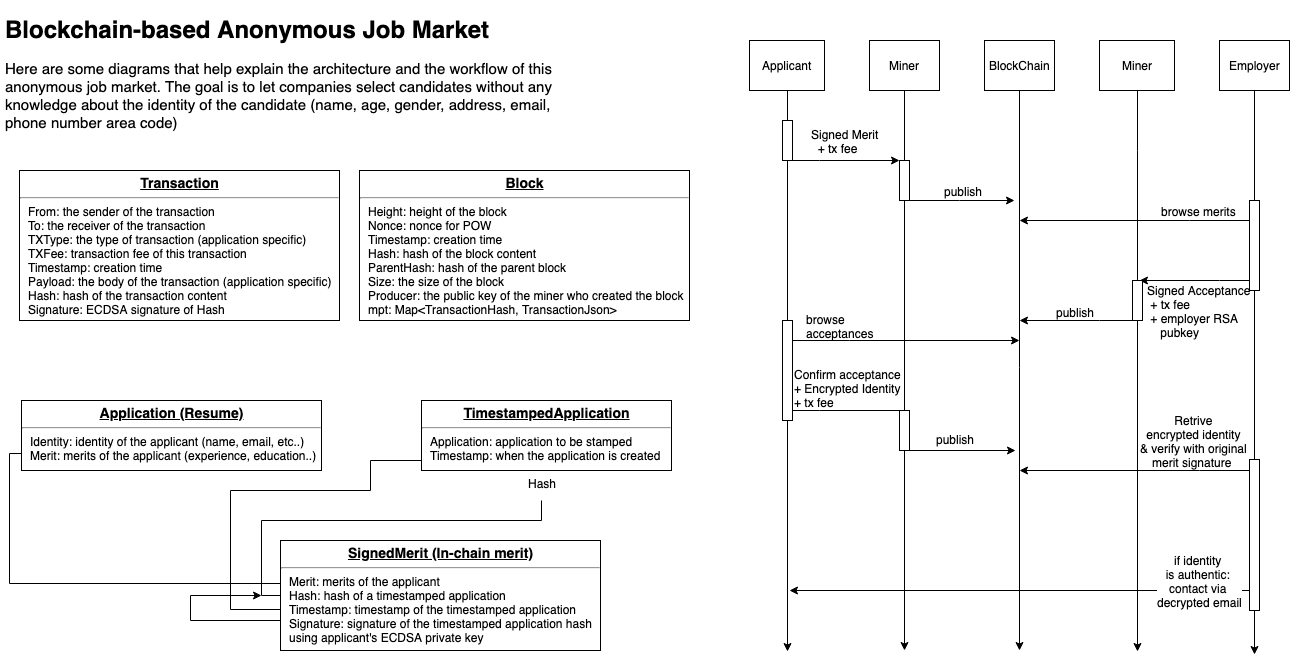

The diagram above was exported from draw.io. Its source (the exported page's mxGraphModel, read from the mxfile embedded in the PNG):
<mxGraphModel dx="1745" dy="593" grid="1" gridSize="10" guides="1" tooltips="1" connect="1" arrows="1" fold="1" page="1" pageScale="1" pageWidth="827" pageHeight="1169" math="0" shadow="0">
  <root>
    <mxCell id="0" />
    <mxCell id="1" parent="0" />
    <mxCell id="SOaHd2xly4LeHmcRUsuz-79" style="edgeStyle=orthogonalEdgeStyle;rounded=0;orthogonalLoop=1;jettySize=auto;html=1;entryX=0;entryY=0.69;entryDx=0;entryDy=0;entryPerimeter=0;endArrow=classic;endFill=1;" parent="1" target="SOaHd2xly4LeHmcRUsuz-75" edge="1">
      <mxGeometry relative="1" as="geometry">
        <mxPoint x="-269" y="480" as="sourcePoint" />
        <Array as="points">
          <mxPoint x="-420" y="480" />
          <mxPoint x="-420" y="510" />
          <mxPoint x="-560" y="510" />
          <mxPoint x="-560" y="629" />
          <mxPoint x="-460" y="629" />
          <mxPoint x="-460" y="636" />
        </Array>
      </mxGeometry>
    </mxCell>
    <mxCell id="SOaHd2xly4LeHmcRUsuz-74" value="&lt;p style=&quot;text-align: center ; margin: 4px 0px 0px ; text-decoration: underline&quot;&gt;&lt;b&gt;&lt;font style=&quot;font-size: 14px&quot;&gt;TimestampedApplication&lt;/font&gt;&lt;/b&gt;&lt;/p&gt;&lt;hr&gt;&lt;p style=&quot;margin: 0px ; margin-left: 8px&quot;&gt;Application: application to be stamped&lt;/p&gt;&lt;p style=&quot;margin: 0px ; margin-left: 8px&quot;&gt;Timestamp: when the application is created&lt;/p&gt;&lt;p style=&quot;margin: 0px ; margin-left: 8px&quot;&gt;&lt;br&gt;&lt;/p&gt;&lt;p style=&quot;margin: 0px ; margin-left: 8px&quot;&gt;&lt;br&gt;&lt;/p&gt;" style="verticalAlign=top;align=left;overflow=fill;fontSize=12;fontFamily=Helvetica;html=1;gradientColor=#ffffff;" parent="1" vertex="1">
      <mxGeometry x="-369" y="420" width="250" height="70" as="geometry" />
    </mxCell>
    <mxCell id="SOaHd2xly4LeHmcRUsuz-5" style="edgeStyle=orthogonalEdgeStyle;rounded=0;orthogonalLoop=1;jettySize=auto;html=1;exitX=0.5;exitY=1;exitDx=0;exitDy=0;" parent="1" source="SOaHd2xly4LeHmcRUsuz-49" edge="1">
      <mxGeometry relative="1" as="geometry">
        <mxPoint x="-3" y="671" as="targetPoint" />
      </mxGeometry>
    </mxCell>
    <mxCell id="SOaHd2xly4LeHmcRUsuz-2" value="Applicant" style="html=1;" parent="1" vertex="1">
      <mxGeometry x="-41" y="60" width="75" height="50" as="geometry" />
    </mxCell>
    <mxCell id="SOaHd2xly4LeHmcRUsuz-3" value="Miner&lt;br&gt;" style="html=1;" parent="1" vertex="1">
      <mxGeometry x="79" y="60" width="70" height="50" as="geometry" />
    </mxCell>
    <mxCell id="SOaHd2xly4LeHmcRUsuz-10" style="edgeStyle=orthogonalEdgeStyle;rounded=0;orthogonalLoop=1;jettySize=auto;html=1;endArrow=classic;endFill=1;" parent="1" source="SOaHd2xly4LeHmcRUsuz-4" edge="1">
      <mxGeometry relative="1" as="geometry">
        <mxPoint x="109" y="180" as="targetPoint" />
        <Array as="points">
          <mxPoint x="29" y="180" />
          <mxPoint x="29" y="180" />
        </Array>
      </mxGeometry>
    </mxCell>
    <mxCell id="SOaHd2xly4LeHmcRUsuz-4" value="" style="html=1;points=[];perimeter=orthogonalPerimeter;" parent="1" vertex="1">
      <mxGeometry x="-8" y="140" width="10" height="40" as="geometry" />
    </mxCell>
    <mxCell id="SOaHd2xly4LeHmcRUsuz-6" style="edgeStyle=orthogonalEdgeStyle;rounded=0;orthogonalLoop=1;jettySize=auto;html=1;exitX=0.5;exitY=1;exitDx=0;exitDy=0;endArrow=none;endFill=0;" parent="1" source="SOaHd2xly4LeHmcRUsuz-2" target="SOaHd2xly4LeHmcRUsuz-4" edge="1">
      <mxGeometry relative="1" as="geometry">
        <mxPoint x="-3" y="671" as="targetPoint" />
        <mxPoint x="-3" y="110" as="sourcePoint" />
      </mxGeometry>
    </mxCell>
    <mxCell id="SOaHd2xly4LeHmcRUsuz-22" style="edgeStyle=orthogonalEdgeStyle;rounded=0;orthogonalLoop=1;jettySize=auto;html=1;exitX=0.5;exitY=1;exitDx=0;exitDy=0;endArrow=classic;endFill=1;" parent="1" source="SOaHd2xly4LeHmcRUsuz-7" edge="1">
      <mxGeometry relative="1" as="geometry">
        <mxPoint x="229" y="670" as="targetPoint" />
      </mxGeometry>
    </mxCell>
    <mxCell id="SOaHd2xly4LeHmcRUsuz-7" value="BlockChain&lt;br&gt;" style="html=1;" parent="1" vertex="1">
      <mxGeometry x="194" y="60" width="70" height="50" as="geometry" />
    </mxCell>
    <mxCell id="SOaHd2xly4LeHmcRUsuz-9" style="edgeStyle=orthogonalEdgeStyle;rounded=0;orthogonalLoop=1;jettySize=auto;html=1;exitX=0.5;exitY=1;exitDx=0;exitDy=0;" parent="1" source="SOaHd2xly4LeHmcRUsuz-11" edge="1">
      <mxGeometry relative="1" as="geometry">
        <mxPoint x="114" y="670" as="targetPoint" />
        <mxPoint x="113.5" y="110" as="sourcePoint" />
      </mxGeometry>
    </mxCell>
    <mxCell id="SOaHd2xly4LeHmcRUsuz-14" value="" style="edgeStyle=orthogonalEdgeStyle;rounded=0;orthogonalLoop=1;jettySize=auto;html=1;endArrow=classic;endFill=1;" parent="1" source="SOaHd2xly4LeHmcRUsuz-11" edge="1">
      <mxGeometry relative="1" as="geometry">
        <mxPoint x="224" y="220" as="targetPoint" />
        <Array as="points">
          <mxPoint x="169" y="220" />
          <mxPoint x="169" y="220" />
        </Array>
      </mxGeometry>
    </mxCell>
    <mxCell id="SOaHd2xly4LeHmcRUsuz-11" value="" style="html=1;points=[];perimeter=orthogonalPerimeter;" parent="1" vertex="1">
      <mxGeometry x="109" y="180" width="10" height="40" as="geometry" />
    </mxCell>
    <mxCell id="SOaHd2xly4LeHmcRUsuz-12" style="edgeStyle=orthogonalEdgeStyle;rounded=0;orthogonalLoop=1;jettySize=auto;html=1;exitX=0.5;exitY=1;exitDx=0;exitDy=0;endArrow=none;endFill=0;" parent="1" target="SOaHd2xly4LeHmcRUsuz-11" edge="1">
      <mxGeometry relative="1" as="geometry">
        <mxPoint x="113.5" y="601" as="targetPoint" />
        <mxPoint x="113.5" y="110" as="sourcePoint" />
        <Array as="points">
          <mxPoint x="114" y="110" />
        </Array>
      </mxGeometry>
    </mxCell>
    <mxCell id="SOaHd2xly4LeHmcRUsuz-19" value="Signed Merit&lt;br&gt;&amp;nbsp; + tx fee" style="text;html=1;resizable=0;points=[];autosize=1;align=left;verticalAlign=top;spacingTop=-4;" parent="1" vertex="1">
      <mxGeometry x="19" y="145" width="80" height="30" as="geometry" />
    </mxCell>
    <mxCell id="SOaHd2xly4LeHmcRUsuz-23" value="publish" style="text;html=1;resizable=0;points=[];autosize=1;align=left;verticalAlign=top;spacingTop=-4;" parent="1" vertex="1">
      <mxGeometry x="152" y="202" width="50" height="20" as="geometry" />
    </mxCell>
    <mxCell id="SOaHd2xly4LeHmcRUsuz-24" style="edgeStyle=orthogonalEdgeStyle;rounded=0;orthogonalLoop=1;jettySize=auto;html=1;exitX=0.5;exitY=1;exitDx=0;exitDy=0;" parent="1" source="SOaHd2xly4LeHmcRUsuz-42" edge="1">
      <mxGeometry relative="1" as="geometry">
        <mxPoint x="347" y="671" as="targetPoint" />
        <mxPoint x="347" y="180" as="sourcePoint" />
      </mxGeometry>
    </mxCell>
    <mxCell id="SOaHd2xly4LeHmcRUsuz-25" value="Miner" style="html=1;" parent="1" vertex="1">
      <mxGeometry x="309" y="60" width="75" height="50" as="geometry" />
    </mxCell>
    <mxCell id="SOaHd2xly4LeHmcRUsuz-34" style="edgeStyle=orthogonalEdgeStyle;rounded=0;orthogonalLoop=1;jettySize=auto;html=1;exitX=0.5;exitY=1;exitDx=0;exitDy=0;endArrow=classic;endFill=1;" parent="1" source="SOaHd2xly4LeHmcRUsuz-59" edge="1">
      <mxGeometry relative="1" as="geometry">
        <mxPoint x="464" y="674" as="targetPoint" />
      </mxGeometry>
    </mxCell>
    <mxCell id="SOaHd2xly4LeHmcRUsuz-26" value="Employer&lt;br&gt;" style="html=1;" parent="1" vertex="1">
      <mxGeometry x="429" y="60" width="70" height="50" as="geometry" />
    </mxCell>
    <mxCell id="SOaHd2xly4LeHmcRUsuz-29" style="edgeStyle=orthogonalEdgeStyle;rounded=0;orthogonalLoop=1;jettySize=auto;html=1;exitX=0.5;exitY=1;exitDx=0;exitDy=0;endArrow=none;endFill=0;" parent="1" source="SOaHd2xly4LeHmcRUsuz-25" edge="1">
      <mxGeometry relative="1" as="geometry">
        <mxPoint x="347" y="190" as="targetPoint" />
        <mxPoint x="347" y="110" as="sourcePoint" />
        <Array as="points">
          <mxPoint x="347" y="170" />
          <mxPoint x="347" y="170" />
        </Array>
      </mxGeometry>
    </mxCell>
    <mxCell id="SOaHd2xly4LeHmcRUsuz-37" style="edgeStyle=orthogonalEdgeStyle;rounded=0;orthogonalLoop=1;jettySize=auto;html=1;endArrow=classic;endFill=1;" parent="1" source="SOaHd2xly4LeHmcRUsuz-35" edge="1">
      <mxGeometry relative="1" as="geometry">
        <mxPoint x="229" y="240" as="targetPoint" />
        <Array as="points">
          <mxPoint x="399" y="240" />
          <mxPoint x="399" y="240" />
        </Array>
      </mxGeometry>
    </mxCell>
    <mxCell id="SOaHd2xly4LeHmcRUsuz-41" style="edgeStyle=orthogonalEdgeStyle;rounded=0;orthogonalLoop=1;jettySize=auto;html=1;endArrow=classic;endFill=1;" parent="1" source="SOaHd2xly4LeHmcRUsuz-35" edge="1">
      <mxGeometry relative="1" as="geometry">
        <mxPoint x="349" y="300" as="targetPoint" />
        <Array as="points">
          <mxPoint x="429" y="300" />
          <mxPoint x="429" y="300" />
        </Array>
      </mxGeometry>
    </mxCell>
    <mxCell id="SOaHd2xly4LeHmcRUsuz-35" value="" style="html=1;points=[];perimeter=orthogonalPerimeter;" parent="1" vertex="1">
      <mxGeometry x="459" y="220" width="10" height="90" as="geometry" />
    </mxCell>
    <mxCell id="SOaHd2xly4LeHmcRUsuz-36" style="edgeStyle=orthogonalEdgeStyle;rounded=0;orthogonalLoop=1;jettySize=auto;html=1;exitX=0.5;exitY=1;exitDx=0;exitDy=0;endArrow=none;endFill=0;" parent="1" source="SOaHd2xly4LeHmcRUsuz-26" target="SOaHd2xly4LeHmcRUsuz-35" edge="1">
      <mxGeometry relative="1" as="geometry">
        <mxPoint x="464" y="674" as="targetPoint" />
        <mxPoint x="464" y="110" as="sourcePoint" />
      </mxGeometry>
    </mxCell>
    <mxCell id="SOaHd2xly4LeHmcRUsuz-38" value="browse merits" style="text;html=1;resizable=0;points=[];autosize=1;align=left;verticalAlign=top;spacingTop=-4;" parent="1" vertex="1">
      <mxGeometry x="369" y="222" width="90" height="20" as="geometry" />
    </mxCell>
    <mxCell id="SOaHd2xly4LeHmcRUsuz-47" style="edgeStyle=orthogonalEdgeStyle;rounded=0;orthogonalLoop=1;jettySize=auto;html=1;endArrow=classic;endFill=1;" parent="1" source="SOaHd2xly4LeHmcRUsuz-42" edge="1">
      <mxGeometry relative="1" as="geometry">
        <mxPoint x="229" y="340" as="targetPoint" />
        <Array as="points">
          <mxPoint x="309" y="340" />
          <mxPoint x="309" y="340" />
        </Array>
      </mxGeometry>
    </mxCell>
    <mxCell id="SOaHd2xly4LeHmcRUsuz-42" value="" style="html=1;points=[];perimeter=orthogonalPerimeter;" parent="1" vertex="1">
      <mxGeometry x="342" y="300" width="10" height="40" as="geometry" />
    </mxCell>
    <mxCell id="SOaHd2xly4LeHmcRUsuz-43" style="edgeStyle=orthogonalEdgeStyle;rounded=0;orthogonalLoop=1;jettySize=auto;html=1;exitX=0.5;exitY=1;exitDx=0;exitDy=0;endArrow=none;endFill=0;" parent="1" target="SOaHd2xly4LeHmcRUsuz-42" edge="1">
      <mxGeometry relative="1" as="geometry">
        <mxPoint x="347" y="671" as="targetPoint" />
        <mxPoint x="347" y="180" as="sourcePoint" />
      </mxGeometry>
    </mxCell>
    <mxCell id="SOaHd2xly4LeHmcRUsuz-44" value="Signed Acceptance&lt;br&gt;&amp;nbsp;+ tx fee&lt;br&gt;&amp;nbsp;+ employer RSA &lt;br&gt;&amp;nbsp; &amp;nbsp; pubkey&lt;br&gt;" style="text;html=1;resizable=0;points=[];autosize=1;align=left;verticalAlign=top;spacingTop=-4;" parent="1" vertex="1">
      <mxGeometry x="355" y="301" width="120" height="60" as="geometry" />
    </mxCell>
    <mxCell id="SOaHd2xly4LeHmcRUsuz-48" value="publish" style="text;html=1;resizable=0;points=[];autosize=1;align=left;verticalAlign=top;spacingTop=-4;" parent="1" vertex="1">
      <mxGeometry x="264" y="323" width="50" height="20" as="geometry" />
    </mxCell>
    <mxCell id="SOaHd2xly4LeHmcRUsuz-51" style="edgeStyle=orthogonalEdgeStyle;rounded=0;orthogonalLoop=1;jettySize=auto;html=1;endArrow=classic;endFill=1;" parent="1" source="SOaHd2xly4LeHmcRUsuz-49" edge="1">
      <mxGeometry relative="1" as="geometry">
        <mxPoint x="229" y="360" as="targetPoint" />
        <Array as="points">
          <mxPoint x="59" y="360" />
          <mxPoint x="59" y="360" />
        </Array>
      </mxGeometry>
    </mxCell>
    <mxCell id="SOaHd2xly4LeHmcRUsuz-49" value="" style="html=1;points=[];perimeter=orthogonalPerimeter;" parent="1" vertex="1">
      <mxGeometry x="-8" y="340" width="10" height="100" as="geometry" />
    </mxCell>
    <mxCell id="SOaHd2xly4LeHmcRUsuz-50" style="edgeStyle=orthogonalEdgeStyle;rounded=0;orthogonalLoop=1;jettySize=auto;html=1;exitX=0.5;exitY=1;exitDx=0;exitDy=0;endArrow=none;endFill=0;" parent="1" source="SOaHd2xly4LeHmcRUsuz-4" target="SOaHd2xly4LeHmcRUsuz-49" edge="1">
      <mxGeometry relative="1" as="geometry">
        <mxPoint x="-3" y="671" as="targetPoint" />
        <mxPoint x="-3" y="180" as="sourcePoint" />
      </mxGeometry>
    </mxCell>
    <mxCell id="SOaHd2xly4LeHmcRUsuz-52" value="browse &lt;br&gt;acceptances" style="text;html=1;resizable=0;points=[];autosize=1;align=left;verticalAlign=top;spacingTop=-4;" parent="1" vertex="1">
      <mxGeometry x="14" y="330" width="80" height="30" as="geometry" />
    </mxCell>
    <mxCell id="SOaHd2xly4LeHmcRUsuz-54" style="edgeStyle=orthogonalEdgeStyle;rounded=0;orthogonalLoop=1;jettySize=auto;html=1;endArrow=none;endFill=0;" parent="1" edge="1">
      <mxGeometry relative="1" as="geometry">
        <mxPoint x="109" y="430" as="targetPoint" />
        <mxPoint x="2" y="430" as="sourcePoint" />
        <Array as="points">
          <mxPoint x="29" y="430" />
          <mxPoint x="29" y="430" />
        </Array>
      </mxGeometry>
    </mxCell>
    <mxCell id="SOaHd2xly4LeHmcRUsuz-55" value="" style="edgeStyle=orthogonalEdgeStyle;rounded=0;orthogonalLoop=1;jettySize=auto;html=1;endArrow=classic;endFill=1;" parent="1" source="SOaHd2xly4LeHmcRUsuz-56" edge="1">
      <mxGeometry relative="1" as="geometry">
        <mxPoint x="225" y="470" as="targetPoint" />
        <Array as="points">
          <mxPoint x="225" y="470" />
        </Array>
      </mxGeometry>
    </mxCell>
    <mxCell id="SOaHd2xly4LeHmcRUsuz-56" value="" style="html=1;points=[];perimeter=orthogonalPerimeter;" parent="1" vertex="1">
      <mxGeometry x="109" y="430" width="10" height="40" as="geometry" />
    </mxCell>
    <mxCell id="SOaHd2xly4LeHmcRUsuz-57" value="publish" style="text;html=1;resizable=0;points=[];autosize=1;align=left;verticalAlign=top;spacingTop=-4;" parent="1" vertex="1">
      <mxGeometry x="144" y="450" width="50" height="20" as="geometry" />
    </mxCell>
    <mxCell id="SOaHd2xly4LeHmcRUsuz-58" value="Confirm acceptance &lt;br&gt;+ Encrypted Identity&lt;br&gt;+ tx fee&lt;br&gt;" style="text;html=1;resizable=0;points=[];autosize=1;align=left;verticalAlign=top;spacingTop=-4;" parent="1" vertex="1">
      <mxGeometry x="2" y="385" width="130" height="40" as="geometry" />
    </mxCell>
    <mxCell id="SOaHd2xly4LeHmcRUsuz-61" style="edgeStyle=orthogonalEdgeStyle;rounded=0;orthogonalLoop=1;jettySize=auto;html=1;endArrow=classic;endFill=1;" parent="1" source="SOaHd2xly4LeHmcRUsuz-59" edge="1">
      <mxGeometry relative="1" as="geometry">
        <mxPoint x="229" y="490" as="targetPoint" />
        <Array as="points">
          <mxPoint x="409" y="490" />
          <mxPoint x="409" y="490" />
        </Array>
      </mxGeometry>
    </mxCell>
    <mxCell id="SOaHd2xly4LeHmcRUsuz-62" value="Retrive&lt;br&gt;encrypted identity&lt;br&gt;&amp;amp; verify with original&lt;br&gt;merit signature&amp;nbsp;&lt;br&gt;" style="text;html=1;resizable=0;points=[];align=center;verticalAlign=middle;labelBackgroundColor=#ffffff;" parent="SOaHd2xly4LeHmcRUsuz-61" vertex="1" connectable="0">
      <mxGeometry x="-0.5652" y="11" relative="1" as="geometry">
        <mxPoint x="-6" y="-41" as="offset" />
      </mxGeometry>
    </mxCell>
    <mxCell id="SOaHd2xly4LeHmcRUsuz-63" style="edgeStyle=orthogonalEdgeStyle;rounded=0;orthogonalLoop=1;jettySize=auto;html=1;endArrow=classic;endFill=1;" parent="1" source="SOaHd2xly4LeHmcRUsuz-59" edge="1">
      <mxGeometry relative="1" as="geometry">
        <mxPoint x="-1" y="610" as="targetPoint" />
        <Array as="points">
          <mxPoint x="-1" y="610" />
        </Array>
      </mxGeometry>
    </mxCell>
    <mxCell id="SOaHd2xly4LeHmcRUsuz-64" value="if identity &lt;br&gt;is authentic: &lt;br&gt;contact via &lt;br&gt;decrypted email&lt;br&gt;" style="text;html=1;resizable=0;points=[];align=center;verticalAlign=middle;labelBackgroundColor=#ffffff;" parent="SOaHd2xly4LeHmcRUsuz-63" vertex="1" connectable="0">
      <mxGeometry x="-0.6913" relative="1" as="geometry">
        <mxPoint x="21" y="-10" as="offset" />
      </mxGeometry>
    </mxCell>
    <mxCell id="SOaHd2xly4LeHmcRUsuz-59" value="" style="html=1;points=[];perimeter=orthogonalPerimeter;" parent="1" vertex="1">
      <mxGeometry x="459" y="479" width="10" height="151" as="geometry" />
    </mxCell>
    <mxCell id="SOaHd2xly4LeHmcRUsuz-60" style="edgeStyle=orthogonalEdgeStyle;rounded=0;orthogonalLoop=1;jettySize=auto;html=1;exitX=0.5;exitY=1;exitDx=0;exitDy=0;endArrow=none;endFill=0;" parent="1" source="SOaHd2xly4LeHmcRUsuz-35" target="SOaHd2xly4LeHmcRUsuz-59" edge="1">
      <mxGeometry relative="1" as="geometry">
        <mxPoint x="464" y="674" as="targetPoint" />
        <mxPoint x="464" y="310" as="sourcePoint" />
      </mxGeometry>
    </mxCell>
    <mxCell id="SOaHd2xly4LeHmcRUsuz-71" value="&lt;p style=&quot;text-align: center ; margin: 4px 0px 0px ; text-decoration: underline&quot;&gt;&lt;b&gt;&lt;font style=&quot;font-size: 14px&quot;&gt;Block&lt;/font&gt;&lt;/b&gt;&lt;/p&gt;&lt;hr&gt;&lt;p style=&quot;margin: 0px ; margin-left: 8px&quot;&gt;Height: height of the block&lt;/p&gt;&lt;p style=&quot;margin: 0px ; margin-left: 8px&quot;&gt;Nonce: nonce for POW&lt;/p&gt;&lt;p style=&quot;margin: 0px ; margin-left: 8px&quot;&gt;Timestamp: creation time&lt;/p&gt;&lt;p style=&quot;margin: 0px ; margin-left: 8px&quot;&gt;Hash: hash of the block content&lt;/p&gt;&lt;p style=&quot;margin: 0px ; margin-left: 8px&quot;&gt;ParentHash: hash of the parent block&lt;/p&gt;&lt;p style=&quot;margin: 0px ; margin-left: 8px&quot;&gt;Size: the size of the block&lt;/p&gt;&lt;p style=&quot;margin: 0px ; margin-left: 8px&quot;&gt;Producer: the public key of the miner who created the block&lt;/p&gt;&lt;p style=&quot;margin: 0px ; margin-left: 8px&quot;&gt;mpt: Map&amp;lt;TransactionHash, TransactionJson&amp;gt;&lt;/p&gt;&lt;p style=&quot;margin: 0px ; margin-left: 8px&quot;&gt;&lt;br&gt;&lt;/p&gt;" style="verticalAlign=top;align=left;overflow=fill;fontSize=12;fontFamily=Helvetica;html=1;gradientColor=#ffffff;" parent="1" vertex="1">
      <mxGeometry x="-431" y="190" width="330" height="150" as="geometry" />
    </mxCell>
    <mxCell id="SOaHd2xly4LeHmcRUsuz-72" value="&lt;p style=&quot;text-align: center ; margin: 4px 0px 0px ; text-decoration: underline&quot;&gt;&lt;b&gt;&lt;font style=&quot;font-size: 14px&quot;&gt;Transaction&lt;/font&gt;&lt;/b&gt;&lt;/p&gt;&lt;hr&gt;&lt;p style=&quot;margin: 0px ; margin-left: 8px&quot;&gt;From: the sender of the transaction&lt;/p&gt;&lt;p style=&quot;margin: 0px ; margin-left: 8px&quot;&gt;To: the receiver of the transaction&lt;/p&gt;&lt;p style=&quot;margin: 0px ; margin-left: 8px&quot;&gt;TXType: the type of transaction (application specific)&lt;/p&gt;&lt;p style=&quot;margin: 0px ; margin-left: 8px&quot;&gt;TXFee: transaction fee of this transaction&lt;/p&gt;&lt;p style=&quot;margin: 0px ; margin-left: 8px&quot;&gt;Timestamp: creation time&lt;/p&gt;&lt;p style=&quot;margin: 0px ; margin-left: 8px&quot;&gt;Payload: the body of the transaction (application specific)&lt;/p&gt;&lt;p style=&quot;margin: 0px ; margin-left: 8px&quot;&gt;Hash: hash of the transaction content&lt;/p&gt;&lt;p style=&quot;margin: 0px ; margin-left: 8px&quot;&gt;Signature: ECDSA signature of Hash&lt;/p&gt;&lt;p style=&quot;margin: 0px ; margin-left: 8px&quot;&gt;&lt;br&gt;&lt;/p&gt;" style="verticalAlign=top;align=left;overflow=fill;fontSize=12;fontFamily=Helvetica;html=1;gradientColor=#ffffff;" parent="1" vertex="1">
      <mxGeometry x="-771" y="190" width="320" height="150" as="geometry" />
    </mxCell>
    <mxCell id="SOaHd2xly4LeHmcRUsuz-76" style="edgeStyle=orthogonalEdgeStyle;rounded=0;orthogonalLoop=1;jettySize=auto;html=1;exitX=0;exitY=0.75;exitDx=0;exitDy=0;entryX=0;entryY=0.43;entryDx=0;entryDy=0;entryPerimeter=0;endArrow=none;endFill=0;" parent="1" source="SOaHd2xly4LeHmcRUsuz-73" target="SOaHd2xly4LeHmcRUsuz-75" edge="1">
      <mxGeometry relative="1" as="geometry">
        <Array as="points">
          <mxPoint x="-781" y="473" />
          <mxPoint x="-781" y="603" />
          <mxPoint x="-510" y="603" />
        </Array>
      </mxGeometry>
    </mxCell>
    <mxCell id="SOaHd2xly4LeHmcRUsuz-73" value="&lt;p style=&quot;text-align: center ; margin: 4px 0px 0px ; text-decoration: underline&quot;&gt;&lt;b&gt;&lt;font style=&quot;font-size: 14px&quot;&gt;Application (Resume)&lt;/font&gt;&lt;/b&gt;&lt;/p&gt;&lt;hr&gt;&lt;p style=&quot;margin: 0px ; margin-left: 8px&quot;&gt;Identity: identity of the applicant (name, email, etc..)&lt;/p&gt;&lt;p style=&quot;margin: 0px ; margin-left: 8px&quot;&gt;Merit: merits of the applicant (experience, education..)&lt;/p&gt;&lt;p style=&quot;margin: 0px ; margin-left: 8px&quot;&gt;&lt;br&gt;&lt;/p&gt;&lt;p style=&quot;margin: 0px ; margin-left: 8px&quot;&gt;&lt;br&gt;&lt;/p&gt;" style="verticalAlign=top;align=left;overflow=fill;fontSize=12;fontFamily=Helvetica;html=1;gradientColor=#ffffff;" parent="1" vertex="1">
      <mxGeometry x="-769" y="420" width="300" height="70" as="geometry" />
    </mxCell>
    <mxCell id="SOaHd2xly4LeHmcRUsuz-77" style="edgeStyle=orthogonalEdgeStyle;rounded=0;orthogonalLoop=1;jettySize=auto;html=1;entryX=0.003;entryY=0.57;entryDx=0;entryDy=0;entryPerimeter=0;endArrow=classic;endFill=1;" parent="1" target="SOaHd2xly4LeHmcRUsuz-75" edge="1">
      <mxGeometry relative="1" as="geometry">
        <mxPoint x="-249" y="520" as="sourcePoint" />
        <Array as="points">
          <mxPoint x="-249" y="540" />
          <mxPoint x="-529" y="540" />
          <mxPoint x="-529" y="615" />
          <mxPoint x="-508" y="615" />
        </Array>
      </mxGeometry>
    </mxCell>
    <mxCell id="SOaHd2xly4LeHmcRUsuz-80" style="edgeStyle=orthogonalEdgeStyle;rounded=0;orthogonalLoop=1;jettySize=auto;html=1;endArrow=classic;endFill=1;" parent="1" edge="1">
      <mxGeometry relative="1" as="geometry">
        <mxPoint x="-529" y="615" as="targetPoint" />
        <mxPoint x="-509" y="640.1764705882354" as="sourcePoint" />
        <Array as="points">
          <mxPoint x="-600" y="640" />
          <mxPoint x="-600" y="615" />
        </Array>
      </mxGeometry>
    </mxCell>
    <mxCell id="SOaHd2xly4LeHmcRUsuz-75" value="&lt;p style=&quot;text-align: center ; margin: 4px 0px 0px ; text-decoration: underline&quot;&gt;&lt;b&gt;&lt;font style=&quot;font-size: 14px&quot;&gt;SignedMerit (In-chain merit)&lt;/font&gt;&lt;/b&gt;&lt;/p&gt;&lt;hr&gt;&lt;p style=&quot;margin: 0px ; margin-left: 8px&quot;&gt;Merit: merits of the applicant&lt;/p&gt;&lt;p style=&quot;margin: 0px ; margin-left: 8px&quot;&gt;Hash: hash of a timestamped application&amp;nbsp;&lt;/p&gt;&lt;p style=&quot;margin: 0px ; margin-left: 8px&quot;&gt;Timestamp: timestamp of the timestamped application&lt;/p&gt;&lt;p style=&quot;margin: 0px ; margin-left: 8px&quot;&gt;Signature: signature of the timestamped application hash&amp;nbsp;&lt;/p&gt;&lt;p style=&quot;margin: 0px ; margin-left: 8px&quot;&gt;using applicant's ECDSA private key&lt;/p&gt;" style="verticalAlign=top;align=left;overflow=fill;fontSize=12;fontFamily=Helvetica;html=1;gradientColor=#ffffff;" parent="1" vertex="1">
      <mxGeometry x="-510" y="560" width="320" height="110" as="geometry" />
    </mxCell>
    <mxCell id="SOaHd2xly4LeHmcRUsuz-81" value="Hash" style="text;html=1;resizable=0;points=[];autosize=1;align=left;verticalAlign=top;spacingTop=-4;" parent="1" vertex="1">
      <mxGeometry x="-264" y="494" width="40" height="20" as="geometry" />
    </mxCell>
    <mxCell id="QyO4LG8XCIswPs75ARDd-1" value="&lt;h1&gt;Blockchain-based Anonymous Job Market&lt;/h1&gt;&lt;p&gt;&lt;font style=&quot;font-size: 15px&quot;&gt;Here are some diagrams that help explain the architecture and the workflow of this anonymous job market. The goal is to let companies select candidates without any knowledge about the identity of the candidate (name, age, gender, address, email, phone number area code)&lt;/font&gt;&lt;/p&gt;" style="text;html=1;strokeColor=none;fillColor=none;spacing=5;spacingTop=-20;whiteSpace=wrap;overflow=hidden;rounded=0;" vertex="1" parent="1">
      <mxGeometry x="-790" y="30" width="560" height="140" as="geometry" />
    </mxCell>
  </root>
</mxGraphModel>